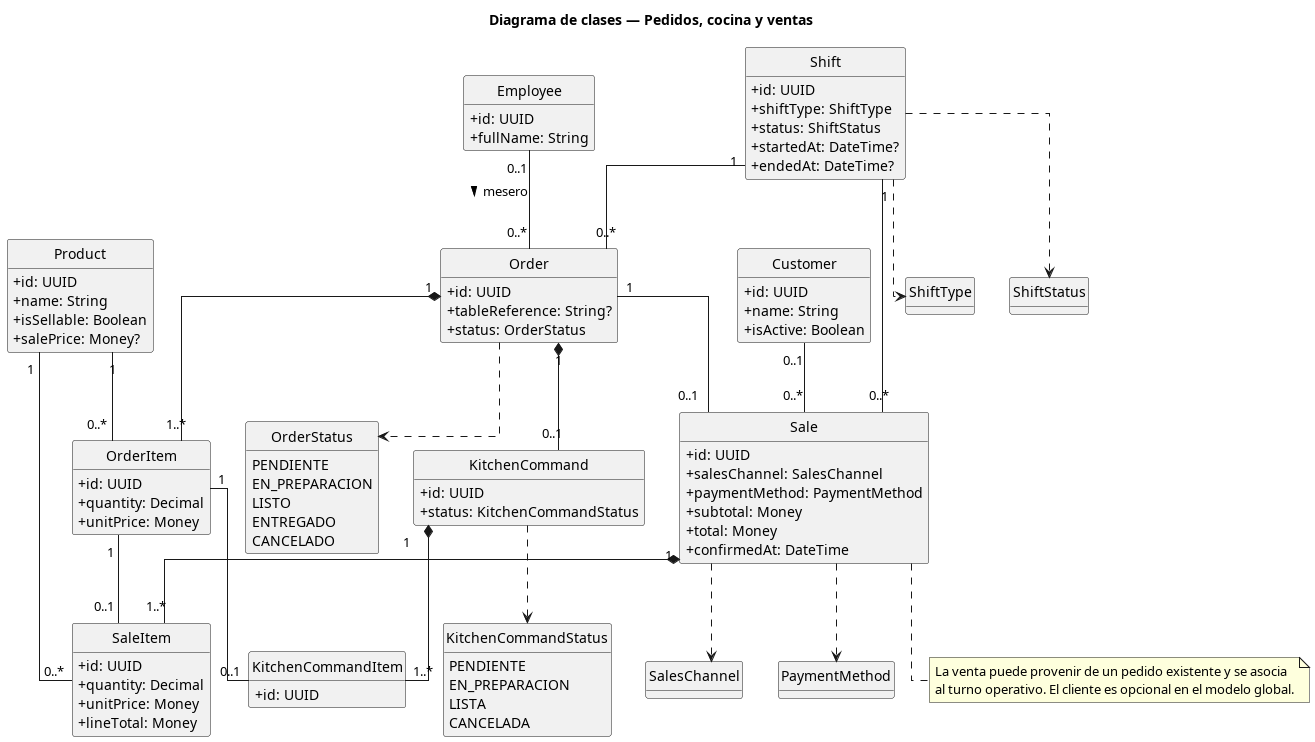

The diagram above was rendered by PlantUML. Its source (embedded in the PNG):
@startuml
title Diagrama de clases — Pedidos, cocina y ventas

hide empty methods
hide circle
skinparam shadowing false
skinparam linetype ortho
skinparam packageStyle rectangle
skinparam classAttributeIconSize 0

class Employee {
  +id: UUID
  +fullName: String
}

class Shift {
  +id: UUID
  +shiftType: ShiftType
  +status: ShiftStatus
  +startedAt: DateTime?
  +endedAt: DateTime?
}

class Product {
  +id: UUID
  +name: String
  +isSellable: Boolean
  +salePrice: Money?
}

class Order {
  +id: UUID
  +tableReference: String?
  +status: OrderStatus
}

class OrderItem {
  +id: UUID
  +quantity: Decimal
  +unitPrice: Money
}

class KitchenCommand {
  +id: UUID
  +status: KitchenCommandStatus
}

class KitchenCommandItem {
  +id: UUID
}

class Customer {
  +id: UUID
  +name: String
  +isActive: Boolean
}

class Sale {
  +id: UUID
  +salesChannel: SalesChannel
  +paymentMethod: PaymentMethod
  +subtotal: Money
  +total: Money
  +confirmedAt: DateTime
}

class SaleItem {
  +id: UUID
  +quantity: Decimal
  +unitPrice: Money
  +lineTotal: Money
}

enum OrderStatus {
  PENDIENTE
  EN_PREPARACION
  LISTO
  ENTREGADO
  CANCELADO
}

enum KitchenCommandStatus {
  PENDIENTE
  EN_PREPARACION
  LISTA
  CANCELADA
}

enum ShiftType
enum ShiftStatus
enum SalesChannel
enum PaymentMethod

Shift "1" -- "0..*" Order
Employee "0..1" -- "0..*" Order : mesero >

Order "1" *-- "1..*" OrderItem
Product "1" -- "0..*" OrderItem

Order "1" *-- "0..1" KitchenCommand
KitchenCommand "1" *-- "1..*" KitchenCommandItem
OrderItem "1" -- "0..1" KitchenCommandItem

Order "1" -- "0..1" Sale
Shift "1" -- "0..*" Sale
Customer "0..1" -- "0..*" Sale

Sale "1" *-- "1..*" SaleItem
OrderItem "1" -- "0..1" SaleItem
Product "1" -- "0..*" SaleItem

Order ..> OrderStatus
KitchenCommand ..> KitchenCommandStatus
Shift ..> ShiftType
Shift ..> ShiftStatus
Sale ..> SalesChannel
Sale ..> PaymentMethod

note bottom of Sale
La venta puede provenir de un pedido existente y se asocia
al turno operativo. El cliente es opcional en el modelo global.
end note
@enduml